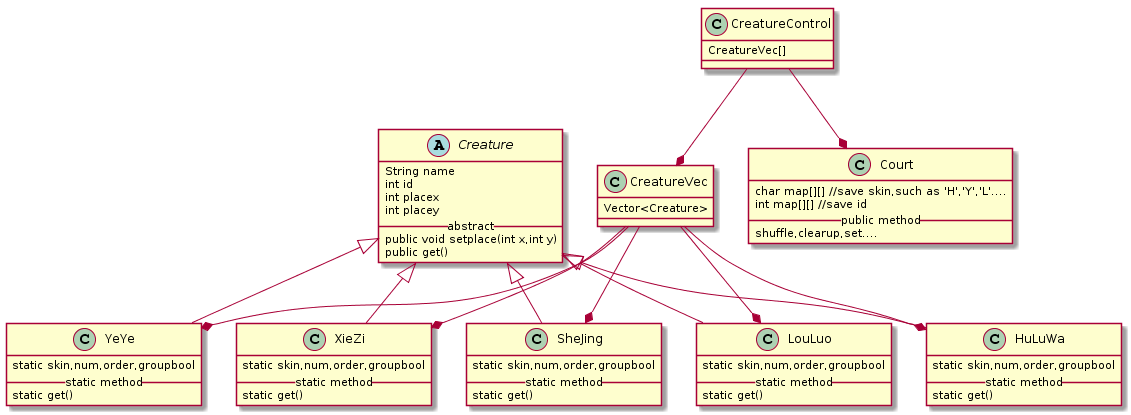

The diagram above was rendered by PlantUML. Its source (embedded in the PNG):
@startuml
abstract class Creature
{
String name
int id
int placex
int placey
__abstract__
public void setplace(int x,int y)
public get()
}
class HuLuWa extends Creature
{
static skin,num,order,groupbool
__static method__
static get()
}
class YeYe extends Creature
{
static skin,num,order,groupbool
__static method__
static get()
}
class XieZi extends Creature
{
static skin,num,order,groupbool
__static method__
static get()
}
class SheJing extends Creature
{
static skin,num,order,groupbool
__static method__
static get()
}
class LouLuo extends Creature
{
static skin,num,order,groupbool
__static method__
static get()
}
class CreatureVec
{
Vector<Creature>
} 
CreatureVec --* HuLuWa
CreatureVec --* YeYe
CreatureVec --* XieZi
CreatureVec --* LouLuo
CreatureVec --* SheJing
class Court
{
char map[][] //save skin,such as 'H','Y','L'....
int map[][] //save id
__public method__
shuffle,clearup,set....
}
class CreatureControl
{
CreatureVec[]
}
CreatureControl --* CreatureVec
CreatureControl --* Court
@enduml